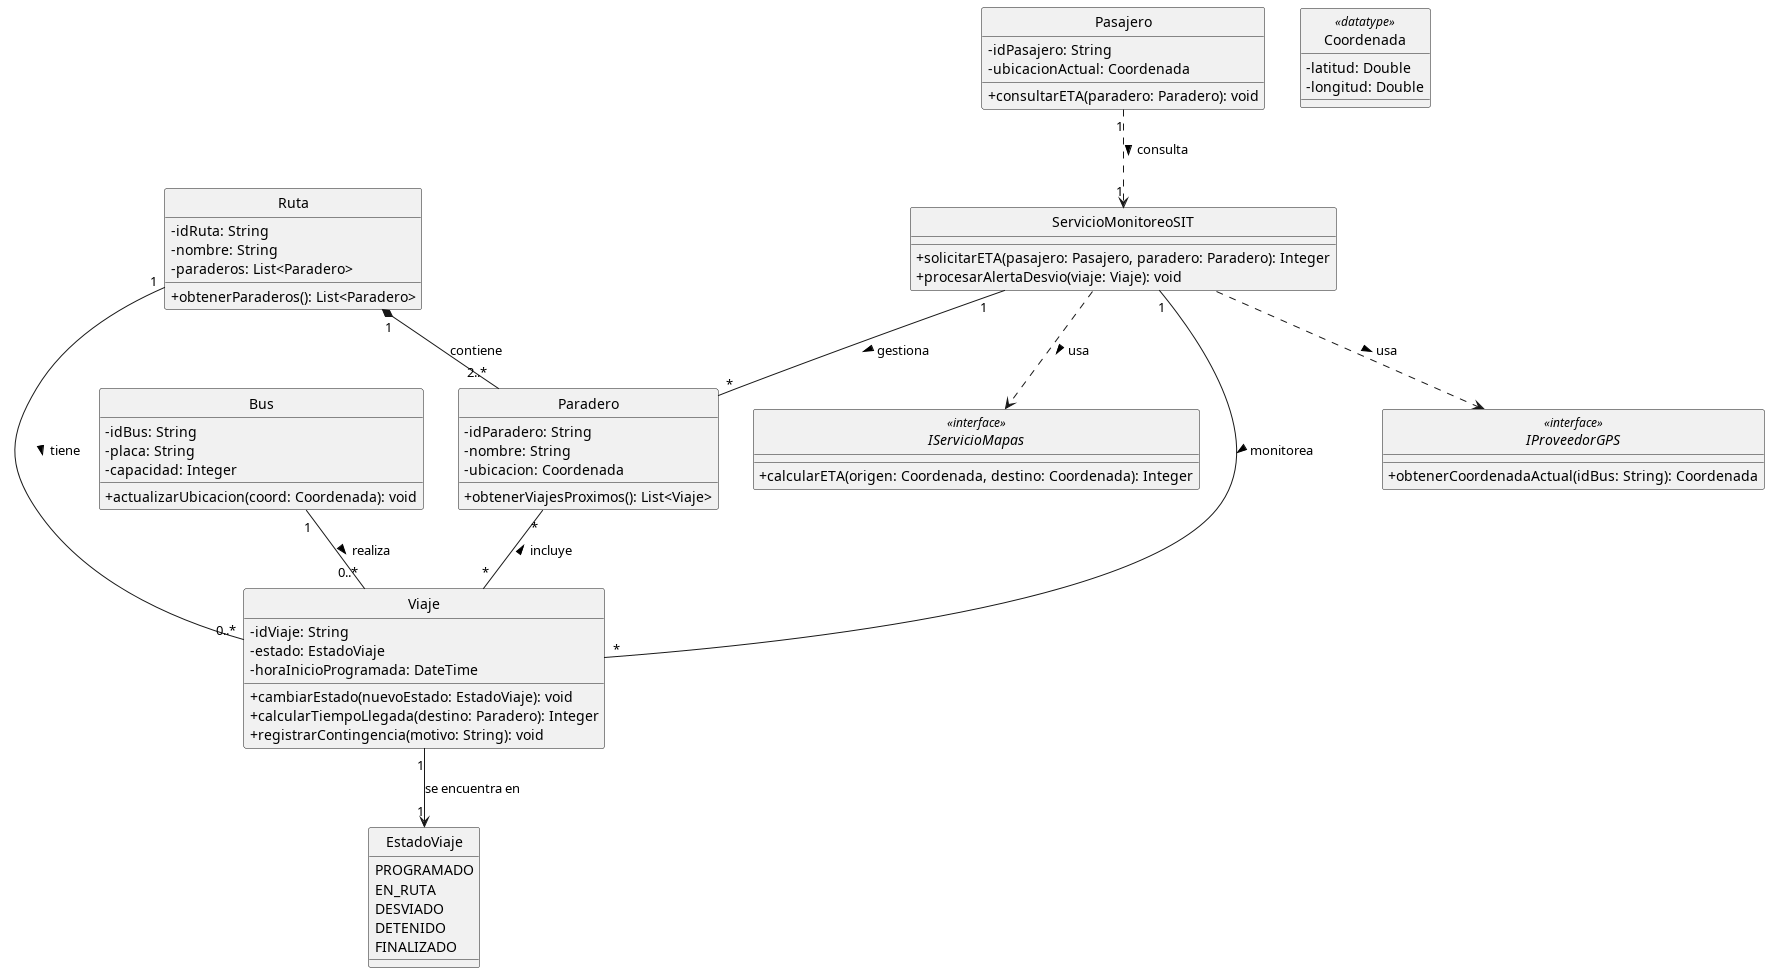

The diagram above was rendered by PlantUML. Its source (embedded in the PNG):
@startuml
skinparam style strictuml
skinparam classAttributeIconSize 0

enum EstadoViaje {
    PROGRAMADO
    EN_RUTA
    DESVIADO
    DETENIDO
    FINALIZADO
}

interface IProveedorGPS <<interface>> {
    + obtenerCoordenadaActual(idBus: String): Coordenada
}

interface IServicioMapas <<interface>> {
    + calcularETA(origen: Coordenada, destino: Coordenada): Integer
}

class Pasajero {
    - idPasajero: String
    - ubicacionActual: Coordenada
    + consultarETA(paradero: Paradero): void
}

class Paradero {
    - idParadero: String
    - nombre: String
    - ubicacion: Coordenada
    + obtenerViajesProximos(): List<Viaje>
}

class Bus {
    - idBus: String
    - placa: String
    - capacidad: Integer
    + actualizarUbicacion(coord: Coordenada): void
}

class Ruta {
    - idRuta: String
    - nombre: String
    - paraderos: List<Paradero>
    + obtenerParaderos(): List<Paradero>
}

class Viaje {
    - idViaje: String
    - estado: EstadoViaje
    - horaInicioProgramada: DateTime
    + cambiarEstado(nuevoEstado: EstadoViaje): void
    + calcularTiempoLlegada(destino: Paradero): Integer
    + registrarContingencia(motivo: String): void
}

class Coordenada <<datatype>> {
    - latitud: Double
    - longitud: Double
}

class ServicioMonitoreoSIT {
    + solicitarETA(pasajero: Pasajero, paradero: Paradero): Integer
    + procesarAlertaDesvio(viaje: Viaje): void
}

ServicioMonitoreoSIT ..> IProveedorGPS : usa >
ServicioMonitoreoSIT ..> IServicioMapas : usa >

Ruta "1" *-- "2..*" Paradero : contiene
Bus "1" -- "0..*" Viaje : realiza >
Ruta "1" -- "0..*" Viaje : tiene >
Viaje "1" --> "1" EstadoViaje : se encuentra en

ServicioMonitoreoSIT "1" -- "*" Viaje : monitorea >
ServicioMonitoreoSIT "1" -- "*" Paradero : gestiona >

Pasajero "1" ..> "1" ServicioMonitoreoSIT : consulta >
Paradero "*" -- "*" Viaje : incluye <

@enduml